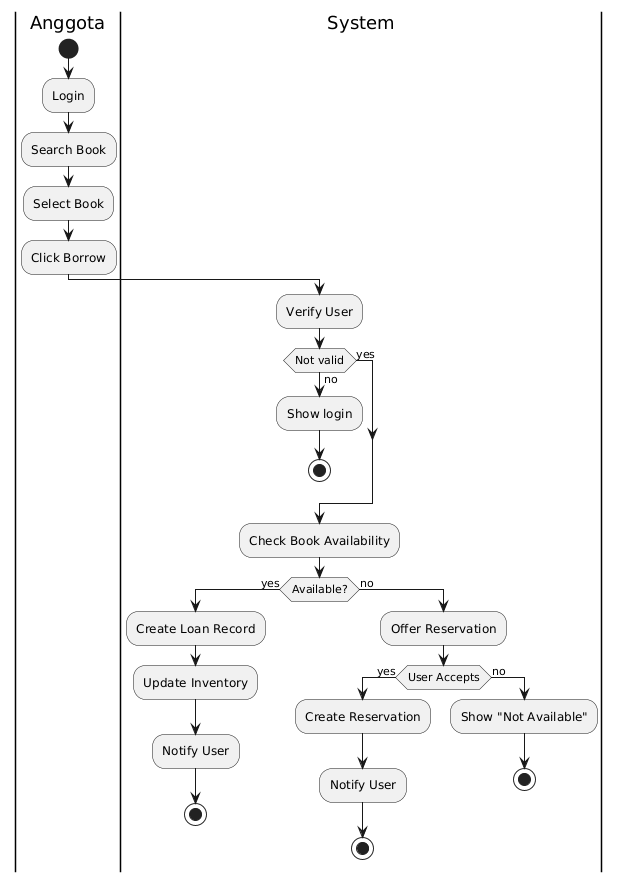

The diagram above was rendered by PlantUML. Its source (embedded in the PNG):
@startuml
|Anggota|
start
:Login;
:Search Book;
:Select Book;
:Click Borrow;
|System|
:Verify User;
if (Not valid) then (no)
  :Show login;
  stop
else (yes)
endif
:Check Book Availability;
if (Available?) then (yes)
  :Create Loan Record;
  :Update Inventory;
  :Notify User;
  stop
else (no)
  :Offer Reservation;
  if (User Accepts) then (yes)
    :Create Reservation;
    :Notify User;
    stop
  else (no)
    :Show "Not Available";
    stop
  endif
endif
@enduml